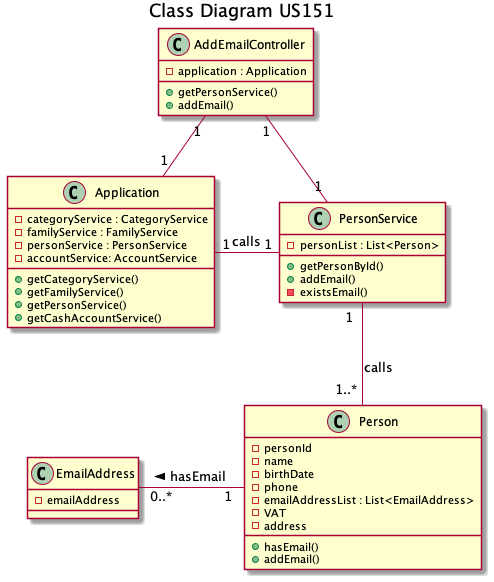

The diagram above was rendered by PlantUML. Its source (embedded in the PNG):
@startuml
title Class Diagram US151
class AddEmailController{
-application : Application
+getPersonService()
+addEmail()
}

class Application{
- categoryService : CategoryService
- familyService : FamilyService
- personService : PersonService
- accountService: AccountService
+ getCategoryService()
+ getFamilyService()
+ getPersonService()
+ getCashAccountService()
}

class PersonService{
-personList : List<Person>
+ getPersonById()
+addEmail()
-existsEmail()
}

class Person{
- personId
- name
- birthDate
- phone
- emailAddressList : List<EmailAddress>
- VAT
- address
+hasEmail()
+addEmail()
}

class EmailAddress{
-emailAddress
}

AddEmailController "1"--"1" Application 
Application "1"-"1" PersonService : calls
AddEmailController "1"-"1" PersonService 

PersonService " 1  "--" 1..* " Person : calls 
Person "  1 " -l- " 0..* " EmailAddress : hasEmail >

@enduml